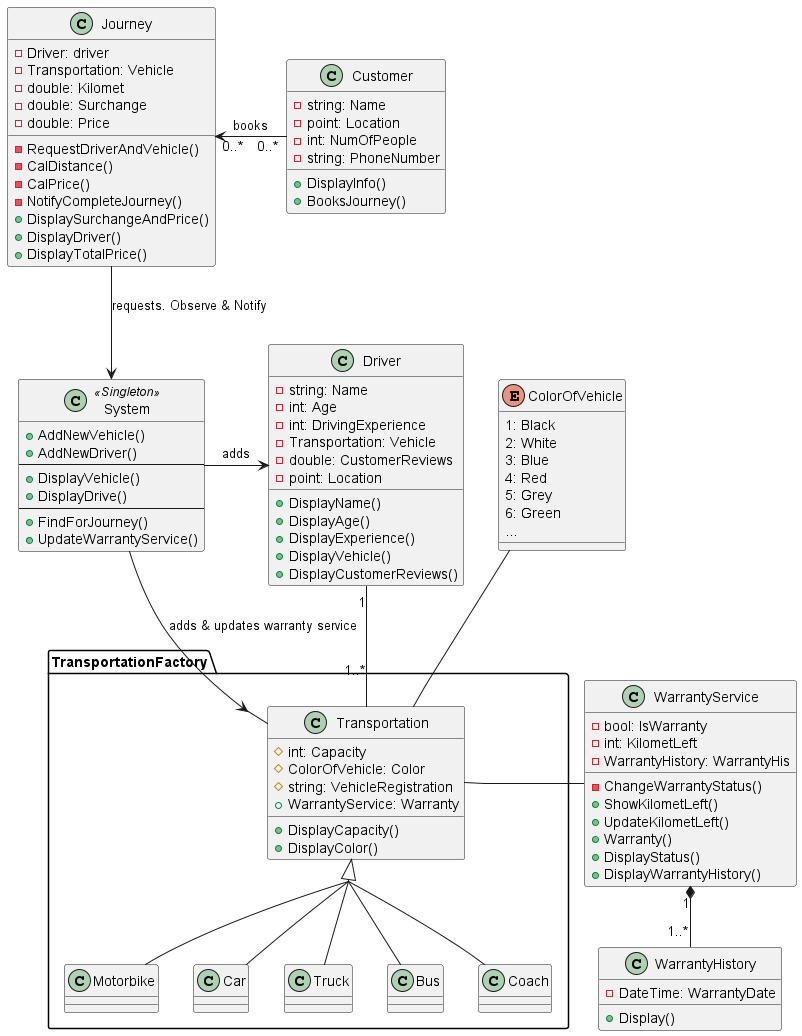

The diagram above was rendered by PlantUML. Its source (embedded in the PNG):
@startuml doixe
skinparam groupInheritance 3

package TransportationFactory <<Folder>>{

class Transportation{
    # int: Capacity
    # ColorOfVehicle: Color
    # string: VehicleRegistration
    + WarrantyService: Warranty
    + DisplayCapacity()
    + DisplayColor()
}


class Motorbike{  
}

class Car{
}

class Truck{
}

class Bus {
}

class Coach {
}
}

class WarrantyService{
    - bool: IsWarranty
    - int: KilometLeft
    - WarrantyHistory: WarrantyHis

    - ChangeWarrantyStatus()
    + ShowKilometLeft()
    + UpdateKilometLeft()
    + Warranty()
    + DisplayStatus()
    + DisplayWarrantyHistory()
}

class WarrantyHistory{
    - DateTime: WarrantyDate
    + Display()
}

enum ColorOfVehicle{
    1: Black
    2: White
    3: Blue
    4: Red
    5: Grey
    6: Green
    ...
}
class Driver{
    - string: Name
    - int: Age
    - int: DrivingExperience
    - Transportation: Vehicle
    - double: CustomerReviews
    - point: Location

    + DisplayName()
    + DisplayAge()
    + DisplayExperience()
    + DisplayVehicle()
    + DisplayCustomerReviews()
}

class Customer{
    - string: Name
    - point: Location
    - int: NumOfPeople
    - string: PhoneNumber
    + DisplayInfo()
    + BooksJourney()
}

class Journey{
    - Driver: driver
    - Transportation: Vehicle
    - double: Kilomet
    - double: Surchange
    - double: Price
    - RequestDriverAndVehicle()
    - CalDistance()
    - CalPrice()
    - NotifyCompleteJourney()
    + DisplaySurchangeAndPrice()
    + DisplayDriver()
    + DisplayTotalPrice()
}

class System <<Singleton>>{
    + AddNewVehicle()
    + AddNewDriver()
    --
    + DisplayVehicle()
    + DisplayDrive()
    --
    + FindForJourney()
    + UpdateWarrantyService()
}

Transportation <|-- Truck
Transportation <|-- Car
Transportation <|-- Coach
Transportation <|-- Bus
Transportation <|-- Motorbike
Transportation -left- WarrantyService
Driver "1" -- "1..*" Transportation
ColorOfVehicle -down- Transportation
WarrantyService "1" *-down- "1..*" WarrantyHistory
System -right-> Transportation: adds & updates warranty service
System -right-> Driver: adds
Customer "0..*"-left->"0..*" Journey: books
Journey --> System: requests. Observe & Notify
@enduml